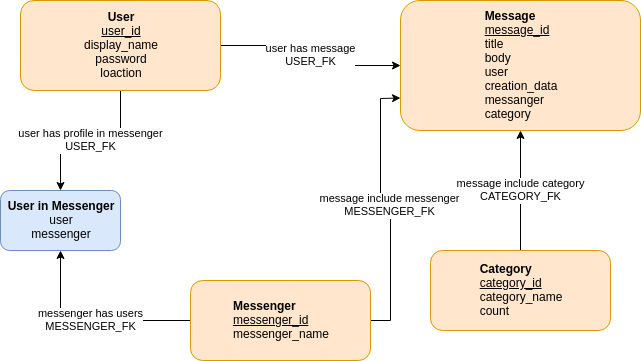

The diagram above was exported from draw.io. Its source (the exported page's mxGraphModel, read from the mxfile embedded in the PNG):
<mxGraphModel dx="696" dy="740" grid="1" gridSize="10" guides="1" tooltips="1" connect="1" arrows="1" fold="1" page="1" pageScale="1" pageWidth="1169" pageHeight="827" math="0" shadow="0">
  <root>
    <mxCell id="X3OwL9tQsXu7W1tD8hmg-0" />
    <mxCell id="X3OwL9tQsXu7W1tD8hmg-1" parent="X3OwL9tQsXu7W1tD8hmg-0" />
    <mxCell id="hN83VAw3p6OWxxKO9GYj-0" value="&lt;font color=&quot;#000000&quot;&gt;user has message&lt;br&gt;USER_FK&lt;br&gt;&lt;/font&gt;" style="edgeStyle=orthogonalEdgeStyle;rounded=0;orthogonalLoop=1;jettySize=auto;html=1;startArrow=none;startFill=0;endArrow=classic;endFill=1;fontColor=#FFD966;" edge="1" parent="X3OwL9tQsXu7W1tD8hmg-1" source="h2vZahX0l1FTH3N86y9n-43" target="h2vZahX0l1FTH3N86y9n-45">
      <mxGeometry relative="1" as="geometry" />
    </mxCell>
    <mxCell id="hh7_Uk_xRhEf_IAHi8PE-4" value="&lt;font color=&quot;#000000&quot;&gt;user has profile in messenger&lt;br&gt;USER_FK&lt;br&gt;&lt;/font&gt;" style="edgeStyle=orthogonalEdgeStyle;rounded=0;orthogonalLoop=1;jettySize=auto;html=1;entryX=0.5;entryY=0;entryDx=0;entryDy=0;startArrow=none;startFill=0;endArrow=classic;endFill=1;fontColor=#FFD966;" edge="1" parent="X3OwL9tQsXu7W1tD8hmg-1" source="h2vZahX0l1FTH3N86y9n-43" target="hh7_Uk_xRhEf_IAHi8PE-3">
      <mxGeometry relative="1" as="geometry" />
    </mxCell>
    <mxCell id="h2vZahX0l1FTH3N86y9n-43" value="&lt;b style=&quot;color: rgb(0 , 0 , 0) ; text-align: left ; white-space: normal&quot;&gt;User&lt;/b&gt;&lt;br style=&quot;color: rgb(0 , 0 , 0) ; text-align: left ; white-space: normal&quot;&gt;&lt;u style=&quot;color: rgb(0 , 0 , 0) ; text-align: left ; white-space: normal&quot;&gt;user_id&lt;br&gt;&lt;/u&gt;&lt;span style=&quot;color: rgb(0 , 0 , 0) ; text-align: left ; white-space: normal&quot;&gt;display_name&lt;/span&gt;&lt;br style=&quot;color: rgb(0 , 0 , 0) ; text-align: left ; white-space: normal&quot;&gt;&lt;span style=&quot;color: rgb(0 , 0 , 0) ; text-align: left ; white-space: normal&quot;&gt;password&lt;/span&gt;&lt;br style=&quot;color: rgb(0 , 0 , 0) ; text-align: left ; white-space: normal&quot;&gt;&lt;span style=&quot;color: rgb(0 , 0 , 0) ; text-align: left ; white-space: normal&quot;&gt;loaction&lt;/span&gt;" style="rounded=1;whiteSpace=wrap;html=1;fillColor=#ffe6cc;strokeColor=#d79b00;" vertex="1" parent="X3OwL9tQsXu7W1tD8hmg-1">
      <mxGeometry x="130" y="230" width="200" height="90" as="geometry" />
    </mxCell>
    <mxCell id="h2vZahX0l1FTH3N86y9n-45" value="&lt;div style=&quot;text-align: left&quot;&gt;&lt;span&gt;&lt;b&gt;Message&lt;/b&gt;&lt;/span&gt;&lt;/div&gt;&lt;div style=&quot;text-align: left&quot;&gt;&lt;span&gt;&lt;u&gt;message_id&lt;/u&gt;&lt;/span&gt;&lt;/div&gt;&lt;div style=&quot;text-align: left&quot;&gt;&lt;span&gt;title&lt;/span&gt;&lt;/div&gt;&lt;div style=&quot;text-align: left&quot;&gt;&lt;span&gt;body&lt;/span&gt;&lt;/div&gt;&lt;div style=&quot;text-align: left&quot;&gt;&lt;span&gt;user&lt;/span&gt;&lt;/div&gt;&lt;div style=&quot;text-align: left&quot;&gt;&lt;span&gt;creation_data&lt;/span&gt;&lt;/div&gt;&lt;div style=&quot;text-align: left&quot;&gt;&lt;span&gt;messanger&lt;/span&gt;&lt;/div&gt;&lt;div style=&quot;text-align: left&quot;&gt;&lt;span&gt;category&lt;/span&gt;&lt;/div&gt;" style="rounded=1;whiteSpace=wrap;html=1;fillColor=#ffe6cc;strokeColor=#d79b00;" vertex="1" parent="X3OwL9tQsXu7W1tD8hmg-1">
      <mxGeometry x="510" y="230" width="240" height="130" as="geometry" />
    </mxCell>
    <mxCell id="hh7_Uk_xRhEf_IAHi8PE-1" value="&lt;font color=&quot;#000000&quot;&gt;message include category&lt;br&gt;CATEGORY_FK&lt;br&gt;&lt;/font&gt;" style="edgeStyle=orthogonalEdgeStyle;rounded=0;orthogonalLoop=1;jettySize=auto;html=1;startArrow=none;startFill=0;endArrow=classic;endFill=1;fontColor=#FFD966;" edge="1" parent="X3OwL9tQsXu7W1tD8hmg-1" source="h2vZahX0l1FTH3N86y9n-46" target="h2vZahX0l1FTH3N86y9n-45">
      <mxGeometry relative="1" as="geometry" />
    </mxCell>
    <mxCell id="h2vZahX0l1FTH3N86y9n-46" value="&lt;div style=&quot;text-align: left&quot;&gt;&lt;b&gt;Category&lt;/b&gt;&lt;/div&gt;&lt;div style=&quot;text-align: left&quot;&gt;&lt;u&gt;category_id&lt;/u&gt;&lt;/div&gt;&lt;div style=&quot;text-align: left&quot;&gt;category_name&lt;/div&gt;&lt;div style=&quot;text-align: left&quot;&gt;count&lt;/div&gt;" style="rounded=1;whiteSpace=wrap;html=1;fillColor=#ffe6cc;strokeColor=#d79b00;" vertex="1" parent="X3OwL9tQsXu7W1tD8hmg-1">
      <mxGeometry x="540" y="480" width="180" height="80" as="geometry" />
    </mxCell>
    <mxCell id="hh7_Uk_xRhEf_IAHi8PE-2" value="&lt;font color=&quot;#000000&quot;&gt;message include messenger&lt;br&gt;MESSENGER_FK&lt;br&gt;&lt;/font&gt;" style="edgeStyle=orthogonalEdgeStyle;rounded=0;orthogonalLoop=1;jettySize=auto;html=1;entryX=0;entryY=0.75;entryDx=0;entryDy=0;startArrow=none;startFill=0;endArrow=classic;endFill=1;fontColor=#FFD966;" edge="1" parent="X3OwL9tQsXu7W1tD8hmg-1" source="h2vZahX0l1FTH3N86y9n-47" target="h2vZahX0l1FTH3N86y9n-45">
      <mxGeometry relative="1" as="geometry" />
    </mxCell>
    <mxCell id="hh7_Uk_xRhEf_IAHi8PE-5" value="&lt;font color=&quot;#000000&quot;&gt;messenger has users&lt;br&gt;MESSENGER_FK&lt;br&gt;&lt;/font&gt;" style="edgeStyle=orthogonalEdgeStyle;rounded=0;orthogonalLoop=1;jettySize=auto;html=1;startArrow=none;startFill=0;endArrow=classic;endFill=1;fontColor=#FFD966;" edge="1" parent="X3OwL9tQsXu7W1tD8hmg-1" source="h2vZahX0l1FTH3N86y9n-47" target="hh7_Uk_xRhEf_IAHi8PE-3">
      <mxGeometry relative="1" as="geometry" />
    </mxCell>
    <mxCell id="h2vZahX0l1FTH3N86y9n-47" value="&lt;div style=&quot;text-align: left&quot;&gt;&lt;b&gt;Messenger&lt;/b&gt;&lt;/div&gt;&lt;div style=&quot;text-align: left&quot;&gt;&lt;u&gt;messenger_id&lt;/u&gt;&lt;/div&gt;&lt;div style=&quot;text-align: left&quot;&gt;messenger_name&lt;/div&gt;" style="rounded=1;whiteSpace=wrap;html=1;fillColor=#ffe6cc;strokeColor=#d79b00;" vertex="1" parent="X3OwL9tQsXu7W1tD8hmg-1">
      <mxGeometry x="300" y="510" width="180" height="80" as="geometry" />
    </mxCell>
    <mxCell id="hh7_Uk_xRhEf_IAHi8PE-3" value="&lt;font color=&quot;#000000&quot;&gt;&lt;b&gt;User in Messenger&lt;/b&gt;&lt;br&gt;user&lt;br&gt;messenger&lt;br&gt;&lt;/font&gt;" style="rounded=1;whiteSpace=wrap;html=1;fillColor=#dae8fc;strokeColor=#6c8ebf;" vertex="1" parent="X3OwL9tQsXu7W1tD8hmg-1">
      <mxGeometry x="110" y="420" width="120" height="60" as="geometry" />
    </mxCell>
  </root>
</mxGraphModel>